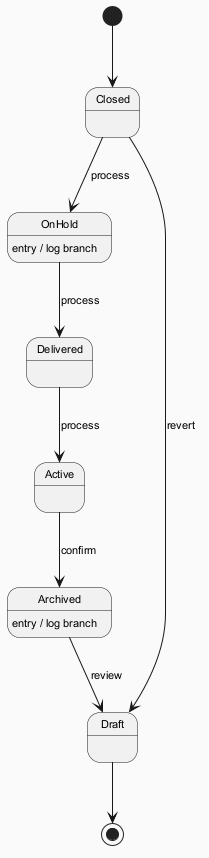

The diagram above was rendered by PlantUML. Its source (embedded in the PNG):
@startuml
skinparam backgroundColor #FAFAFA
skinparam classBackgroundColor #FFF3E0
skinparam classBorderColor #E65100
skinparam defaultFontSize 11
[*] --> Closed
Closed --> OnHold : process
OnHold --> Delivered : process
OnHold : entry / log branch
Delivered --> Active : process
Active --> Archived : confirm
Archived --> Draft : review
Archived : entry / log branch
Closed --> Draft : revert
Draft --> [*]
@enduml